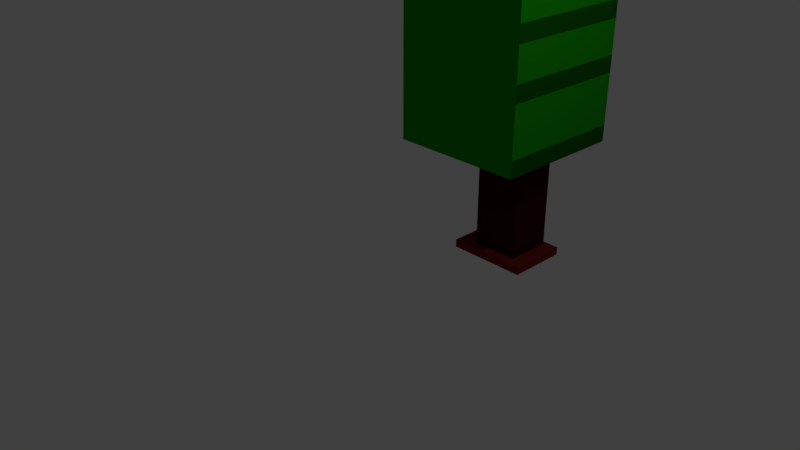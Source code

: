# Source: treebig.blend  (saved by Blender 2.78.0; exported with 4.5.12 LTS)
import bpy
from mathutils import Matrix  # noqa: F401  (used for matrix-valued properties, if any)

bpy.ops.wm.read_factory_settings(use_empty=True)
scene = bpy.context.scene
scene.name = 'Scene'

# ---- collections
col_collection_1 = bpy.data.collections.new('Collection 1'); scene.collection.children.link(col_collection_1)

# ---- materials (node trees are filled in below, after node groups)
mat_middle = bpy.data.materials.new('middle')
mat_middle.alpha_threshold = 0.0
mat_middle.use_transparent_shadow = False
mat_middle.diffuse_color = (0.04203, 0.003515, 0.003277, 1.0)
mat_middle.roughness = 0.5
mat_stripe = bpy.data.materials.new('stripe')
mat_stripe.alpha_threshold = 0.0
mat_stripe.use_transparent_shadow = False
mat_stripe.diffuse_color = (0.009337, 0.3264, 0.0, 1.0)
mat_stripe.roughness = 0.5
mat_bright = bpy.data.materials.new('bright')
mat_bright.alpha_threshold = 0.0
mat_bright.use_transparent_shadow = False
mat_bright.diffuse_color = (0.005472, 0.1065, 0.001126, 1.0)
mat_bright.roughness = 0.5
mat_roof = bpy.data.materials.new('roof')
mat_roof.alpha_threshold = 0.0
mat_roof.use_transparent_shadow = False
mat_roof.diffuse_color = (0.01169, 0.477, 0.0, 1.0)
mat_roof.roughness = 0.5
mat_material_001 = bpy.data.materials.new('Material.001')
mat_material_001.alpha_threshold = 0.0
mat_material_001.use_transparent_shadow = False
mat_material_001.diffuse_color = (0.196, 0.01647, 0.01439, 1.0)
mat_material_001.roughness = 0.5

# ---- material node trees

# ---- world
world_world = bpy.data.worlds.new('World'); scene.world = world_world
world_world.color = (0.05088, 0.05088, 0.05088)
world_world.use_sun_shadow = False
world_world.sun_shadow_jitter_overblur = 0.0
world_world.cycles.sampling_method = 'MANUAL'

# ---- cameras
cam_camera = bpy.data.cameras.new('Camera')
cam_camera.clip_end = 100.0
cam_camera.lens = 35.0
cam_camera.sensor_width = 32.0
cam_camera.sensor_height = 18.0
cam_camera.ortho_scale = 7.314
cam_camera.dof.focus_distance = 0.0
cam_camera.dof.aperture_fstop = 128.0

# ---- lights
light_lamp = bpy.data.lights.new('Lamp', 'POINT')
light_lamp.transmission_factor = 0.0
light_lamp.cutoff_distance = 30.0
light_lamp.energy = 100.0
light_lamp.shadow_buffer_clip_start = 1.001
light_lamp.shadow_soft_size = 0.1
light_lamp.shadow_maximum_resolution = 0.006
light_lamp.use_absolute_resolution = True

# ---- meshes
me_cube_003 = bpy.data.meshes.new('Cube.003')
me_cube_003.from_pydata([(-1.0, -1.0, -1.0), (-1.0, -1.0, 1.0), (-1.0, 1.0, -1.0), (-1.0, 1.0, 1.0), (1.0, -1.0, -1.0), (1.0, -1.0, 1.0), (1.0, 1.0, -1.0), (1.0, 1.0, 1.0)], [], [(0, 1, 3, 2), (2, 3, 7, 6), (6, 7, 5, 4), (4, 5, 1, 0), (2, 6, 4, 0), (7, 3, 1, 5)])
me_cube_003.materials.append(mat_middle)
me_cube_003.use_remesh_preserve_volume = False
me_cube_003.use_remesh_preserve_attributes = False
me_cube_003.use_mirror_vertex_groups = False
me_cube_003.update()
me_cube_002 = bpy.data.meshes.new('Cube.002')
me_cube_002.from_pydata([(-1.0, -1.0, -1.0), (-1.0, -1.0, 1.0), (-1.0, 1.0, -1.0), (-1.0, 1.0, 1.0), (1.0, -1.0, -1.0), (1.0, -1.0, 1.0), (1.0, 1.0, -1.0), (1.0, 1.0, 1.0), (-1.0, -1.0, 0.0), (-1.0, 1.0, 0.0), (1.0, 1.0, 0.0), (1.0, -1.0, 0.0), (-1.0, -1.0, 0.5), (-1.0, 1.0, 0.5), (1.0, 1.0, 0.5), (1.0, -1.0, 0.5), (-1.0, -1.0, 0.75), (-1.0, 1.0, 0.75), (1.0, 1.0, 0.75), (1.0, -1.0, 0.75), (-1.0, 1.0, 0.25), (1.0, 1.0, 0.25), (1.0, -1.0, 0.25), (-1.0, -1.0, 0.25), (-1.0, 1.0, -0.5), (1.0, 1.0, -0.5), (1.0, -1.0, -0.5), (-1.0, -1.0, -0.5), (-1.0, -1.0, -0.25), (-1.0, 1.0, -0.25), (1.0, 1.0, -0.25), (1.0, -1.0, -0.25), (-1.0, 1.0, -0.75), (1.0, 1.0, -0.75), (1.0, -1.0, -0.75), (-1.0, -1.0, -0.75), (1.0, -1.0, 1.0), (1.0, 1.0, 1.0), (-1.0, -1.0, 2.672), (-1.0, 1.0, 2.672), (1.0, 1.0, 2.672), (1.0, -1.0, 2.672), (-1.0, 1.0, 1.836), (1.0, 1.0, 1.836), (1.0, -1.0, 1.836), (-1.0, -1.0, 1.836), (-1.0, 1.0, 2.254), (-1.0, -1.0, 2.254), (1.0, 1.0, 2.254), (1.0, -1.0, 2.254), (1.0, 1.0, 1.418), (1.0, -1.0, 1.418), (-1.0, 1.0, 1.418), (-1.0, -1.0, 1.418), (-1.0, 1.0, 2.463), (-1.0, -1.0, 2.463), (1.0, 1.0, 2.463), (1.0, -1.0, 2.463), (1.0, 1.0, 2.045), (1.0, -1.0, 2.045), (-1.0, 1.0, 2.045), (-1.0, -1.0, 2.045), (-1.0, 1.0, 1.627), (-1.0, -1.0, 1.627), (1.0, 1.0, 1.627), (1.0, -1.0, 1.627), (1.0, 1.0, 1.209), (1.0, -1.0, 1.209), (-1.0, 1.0, 1.209), (-1.0, -1.0, 1.209)], [], [(16, 1, 3, 17), (17, 3, 7, 18), (18, 7, 5, 19), (19, 5, 1, 16), (2, 6, 4, 0), (56, 54, 39, 40), (31, 11, 8, 28), (30, 10, 11, 31), (29, 9, 10, 30), (28, 8, 9, 29), (22, 15, 12, 23), (21, 14, 15, 22), (20, 13, 14, 21), (23, 12, 13, 20), (15, 19, 16, 12), (14, 18, 19, 15), (13, 17, 18, 14), (12, 16, 17, 13), (8, 23, 20, 9), (9, 20, 21, 10), (10, 21, 22, 11), (11, 22, 23, 8), (35, 27, 24, 32), (32, 24, 25, 33), (33, 25, 26, 34), (34, 26, 27, 35), (27, 28, 29, 24), (24, 29, 30, 25), (25, 30, 31, 26), (26, 31, 28, 27), (4, 34, 35, 0), (6, 33, 34, 4), (2, 32, 33, 6), (0, 35, 32, 2), (35, 34, 33, 32), (7, 5, 36, 37), (40, 39, 38, 41), (57, 56, 40, 41), (54, 55, 38, 39), (55, 57, 41, 38), (63, 65, 44, 45), (62, 63, 45, 42), (65, 64, 43, 44), (64, 62, 42, 43), (61, 59, 49, 47), (60, 61, 47, 46), (59, 58, 48, 49), (58, 60, 46, 48), (66, 68, 52, 50), (67, 66, 50, 51), (68, 69, 53, 52), (69, 67, 51, 53), (47, 49, 57, 55), (46, 47, 55, 54), (49, 48, 56, 57), (48, 46, 54, 56), (43, 42, 60, 58), (44, 43, 58, 59), (42, 45, 61, 60), (45, 44, 59, 61), (50, 52, 62, 64), (51, 50, 64, 65), (52, 53, 63, 62), (53, 51, 65, 63), (1, 5, 67, 69), (3, 1, 69, 68), (5, 7, 66, 67), (7, 3, 68, 66)])
me_cube_002.polygons.foreach_set('material_index', [0, 1, 1, 0, 0, 1, 0, 0, 1, 0, 0, 0, 1, 0, 0, 0, 1, 0, 0, 1, 1, 0, 0, 1, 0, 0, 0, 1, 0, 0, 0, 1, 1, 0, 0, 0, 2, 1, 0, 0, 0, 0, 0, 1, 0, 0, 0, 1, 1, 0, 0, 0, 0, 0, 0, 1, 1, 1, 0, 0, 1, 0, 0, 0, 0, 0, 0, 1])
me_cube_002.materials.append(mat_stripe)
me_cube_002.materials.append(mat_bright)
me_cube_002.materials.append(mat_roof)
me_cube_002.use_remesh_preserve_volume = False
me_cube_002.use_remesh_preserve_attributes = False
me_cube_002.use_mirror_vertex_groups = False
me_cube_002.update()
me_cube_001 = bpy.data.meshes.new('Cube.001')
me_cube_001.from_pydata([(-1.0, -1.0, -1.0), (-1.0, -1.0, 1.0), (-1.0, 1.0, -1.0), (-1.0, 1.0, 1.0), (1.0, -1.0, -1.0), (1.0, -1.0, 1.0), (1.0, 1.0, -1.0), (1.0, 1.0, 1.0)], [], [(0, 1, 3, 2), (2, 3, 7, 6), (6, 7, 5, 4), (4, 5, 1, 0), (2, 6, 4, 0), (7, 3, 1, 5)])
me_cube_001.materials.append(mat_material_001)
me_cube_001.use_remesh_preserve_volume = False
me_cube_001.use_remesh_preserve_attributes = False
me_cube_001.use_mirror_vertex_groups = False
me_cube_001.update()

# ---- objects
ob_cube_000 = bpy.data.objects.new('Cube.000', me_cube_003)
ob_cube_002 = bpy.data.objects.new('Cube.002', me_cube_002)
ob_cube_001 = bpy.data.objects.new('Cube.001', me_cube_001)
ob_lamp = bpy.data.objects.new('Lamp', light_lamp)
ob_camera = bpy.data.objects.new('Camera', cam_camera)

# ---- transforms, parenting, visibility, modifiers, constraints
ob_cube_000.location = (0.8727, 1.759, 0.489)
ob_cube_000.scale = (0.3194, 0.3194, 0.6575)
ob_cube_000.lineart.crease_threshold = 0.0
ob_cube_002.location = (0.6338, 1.778, 2.18)
ob_cube_002.scale = (0.9128, 0.9128, 0.9128)
ob_cube_002.lineart.crease_threshold = 0.0
ob_cube_001.location = (0.846, 1.72, -0.1975)
ob_cube_001.scale = (0.5422, 0.41, 0.05493)
ob_cube_001.lineart.crease_threshold = 0.0
ob_lamp.location = (4.076, 1.005, 5.904)
ob_lamp.rotation_euler = (0.6503, 0.05522, 1.866)
ob_lamp.lock_rotations_4d = False
ob_lamp.empty_display_type = 'ARROWS'
ob_lamp.color = (0.0, 0.0, 0.0, 0.0)
ob_lamp.lineart.crease_threshold = 0.0
ob_camera.location = (7.481, -6.508, 5.344)
ob_camera.rotation_euler = (1.109, 0.0, 0.8149)
ob_camera.lock_rotations_4d = False
ob_camera.empty_display_type = 'ARROWS'
ob_camera.color = (0.0, 0.0, 0.0, 0.0)
ob_camera.display_type = 'WIRE'
ob_camera.lineart.crease_threshold = 0.0

# ---- collection membership
col_collection_1.objects.link(ob_cube_000)
col_collection_1.objects.link(ob_cube_002)
col_collection_1.objects.link(ob_cube_001)
col_collection_1.objects.link(ob_lamp)
col_collection_1.objects.link(ob_camera)

# ---- scene / render settings (as saved in the file)
scene.camera = ob_camera
scene.frame_start = 1; scene.frame_end = 250; scene.frame_set(1)
scene.render.engine = 'BLENDER_EEVEE_NEXT'
scene.render.resolution_percentage = 50
scene.render.dither_intensity = 0.0
scene.cycles.use_denoising = False
scene.cycles.samples = 128
scene.cycles.sampling_pattern = 'TABULATED_SOBOL'
scene.cycles.light_sampling_threshold = 0.0
scene.cycles.use_adaptive_sampling = False
scene.cycles.use_light_tree = False
scene.cycles.blur_glossy = 0.0
scene.cycles.sample_clamp_indirect = 0.0
scene.view_settings.view_transform = 'Standard'
bpy.context.view_layer.update()
